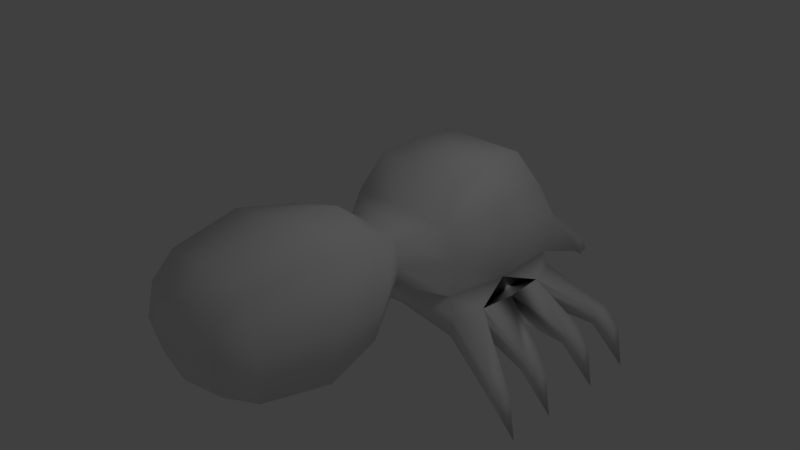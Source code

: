 # Source: pixispider.blend  (saved by Blender 2.66.5; exported with 4.5.12 LTS)
import bpy
from mathutils import Matrix  # noqa: F401  (used for matrix-valued properties, if any)

bpy.ops.wm.read_factory_settings(use_empty=True)
scene = bpy.context.scene
scene.name = 'Scene'

# ---- collections
col_collection_1 = bpy.data.collections.new('Collection 1'); scene.collection.children.link(col_collection_1)

# ---- materials (node trees are filled in below, after node groups)
mat_pixispider = bpy.data.materials.new('pixispider')
mat_pixispider.alpha_threshold = 0.0
mat_pixispider.use_transparent_shadow = False
mat_pixispider.roughness = 0.5
mat_pixispider.specular_intensity = 0.0
mat_pixispider.line_color = (0.0, 0.0, 0.0, 1.0)

# ---- material node trees

# ---- world
world_world = bpy.data.worlds.new('World'); scene.world = world_world
world_world.color = (0.05088, 0.05088, 0.05088)
world_world.use_sun_shadow = False
world_world.sun_shadow_jitter_overblur = 0.0
world_world.cycles.sampling_method = 'MANUAL'
world_world.cycles.sample_map_resolution = 256

# ---- cameras
cam_camera = bpy.data.cameras.new('Camera')
cam_camera.clip_end = 100.0
cam_camera.lens = 35.0
cam_camera.sensor_width = 32.0
cam_camera.sensor_height = 18.0
cam_camera.ortho_scale = 7.314
cam_camera.dof.focus_distance = 0.0
cam_camera.dof.aperture_fstop = 128.0

# ---- lights
light_lamp = bpy.data.lights.new('Lamp', 'POINT')
light_lamp.transmission_factor = 0.0
light_lamp.cutoff_distance = 30.0
light_lamp.energy = 100.0
light_lamp.shadow_buffer_clip_start = 1.001
light_lamp.shadow_soft_size = 1.0
light_lamp.shadow_maximum_resolution = 0.006
light_lamp.use_absolute_resolution = True
light_lamp.cycles.use_multiple_importance_sampling = False

# ---- meshes
me_cube = bpy.data.meshes.new('Cube')
me_cube.from_pydata([(0.9167, 2.367, -0.5), (0.8667, 0.4917, -0.4667), (0.8375, 2.275, 0.5375), (0.81, 0.49, 0.49), (1.0, 1.4, -0.4833), (0.9, 2.56, 0.0), (0.925, 0.475, 0.0625), (0.9625, 1.4, 0.5375), (1.143, 1.943, -0.6857), (1.0, 1.438, 0.0625), (0.7666, -2.377, -0.68), (0.7, -0.625, -0.7), (0.7666, -2.377, 0.68), (0.7, -0.625, 0.7), (0.85, -1.438, -0.85), (0.8866, -2.407, 0.0), (0.875, -0.55, 0.0), (0.85, -1.438, 0.85), (1.0, -1.4, 0.0), (0.4225, -0.03075, -0.28), (0.475, -0.0045, 0.00875), (0.4225, -0.03075, 0.3413), (0.6333, 2.033, 1.017), (0.6333, 0.7667, 1.017), (0.65, 1.4, 1.038), (0.9, 3.3, -0.9), (0.617, -2.749, -0.4693), (0.617, -2.749, 0.4693), (0.97, 3.15, -0.76), (0.6757, -2.837, 0.0), (0.75, 3.15, -0.76), (1.0, 2.38, -0.68), (1.0, 0.42, -0.68), (0.9625, 3.338, -0.7875), (0.8375, 3.338, -0.7875), (1.167, 1.4, -0.7083), (0.725, 3.162, -0.5125), (1.05, 1.95, -1.017), (0.975, 2.375, -0.9875), (0.975, 0.425, -0.9875), (0.975, 3.162, -0.5125), (1.05, 1.4, -1.017), (1.863, 2.625, -1.088), (1.863, 2.375, -1.088), (1.815, 2.395, -1.3), (1.815, 2.625, -1.3), (2.069, 2.644, -1.338), (2.069, 2.456, -1.338), (2.2, 2.6, -1.9), (1.863, 1.95, -1.088), (1.863, 1.7, -1.088), (1.815, 1.715, -1.3), (1.815, 1.945, -1.3), (2.069, 1.944, -1.338), (2.069, 1.756, -1.338), (2.2, 1.9, -1.9), (1.05, 0.85, -1.017), (1.143, 0.8571, -0.6857), (1.863, 1.1, -1.088), (1.863, 0.85, -1.088), (1.815, 0.855, -1.3), (1.815, 1.085, -1.3), (2.069, 1.044, -1.338), (2.069, 0.8562, -1.338), (2.2, 1.0, -1.9), (1.863, 0.425, -1.088), (1.863, 0.175, -1.088), (1.815, 0.175, -1.3), (1.815, 0.405, -1.3), (2.069, 0.3438, -1.338), (2.069, 0.1563, -1.338), (2.2, 0.3, -1.9), (-0.9167, 2.367, -0.5), (-0.8667, 0.4917, -0.4667), (-0.8375, 2.275, 0.5375), (-0.81, 0.49, 0.49), (-1.0, 1.4, -0.4833), (0.0, 2.538, -0.4875), (-0.9, 2.56, 0.0), (0.0, 0.3333, -0.5), (-0.925, 0.475, 0.0625), (-0.9625, 1.4, 0.5375), (0.0, 2.4, 0.5167), (0.0, 0.3833, 0.5833), (-1.143, 1.943, -0.6857), (-1.0, 1.438, 0.0625), (0.0, 2.688, 0.0), (-0.7666, -2.377, -0.68), (-0.7, -0.625, -0.7), (-0.7666, -2.377, 0.68), (-0.7, -0.625, 0.7), (-0.85, -1.438, -0.85), (0.0, -2.394, -0.8), (-0.8866, -2.407, 0.0), (0.0, -0.55, -0.8667), (-0.875, -0.55, 0.0), (-0.85, -1.438, 0.85), (0.0, -2.394, 0.8), (0.0, -0.55, 0.8667), (0.0, -1.4, -1.0), (0.0, -1.4, 1.0), (-1.0, -1.4, 0.0), (-0.4225, -0.03075, -0.28), (-0.475, -0.0045, 0.00875), (0.0, -0.0045, -0.3529), (-0.4225, -0.03075, 0.3413), (0.0, -0.0045, 0.4287), (-0.6333, 2.033, 1.017), (-0.6333, 0.7667, 1.017), (-0.65, 1.4, 1.038), (0.0, 2.033, 1.017), (0.0, 0.7667, 1.017), (-0.9, 3.3, -0.9), (0.0, 1.4, 1.1), (-0.617, -2.749, -0.4693), (-0.617, -2.749, 0.4693), (-0.97, 3.15, -0.76), (0.0, -2.845, -0.512), (-0.6757, -2.837, 0.0), (-0.75, 3.15, -0.76), (0.0, -2.845, 0.512), (0.0, -3.005, 0.0), (-1.0, 2.38, -0.68), (-1.0, 0.42, -0.68), (-0.9625, 3.338, -0.7875), (-0.8375, 3.338, -0.7875), (-1.167, 1.4, -0.7083), (0.0, 2.4, -0.65), (0.0, 0.4, -0.65), (-0.725, 3.162, -0.5125), (-1.05, 1.95, -1.017), (-0.975, 2.375, -0.9875), (-0.975, 0.425, -0.9875), (-0.975, 3.162, -0.5125), (-1.05, 1.4, -1.017), (-1.863, 2.625, -1.088), (-1.863, 2.375, -1.088), (0.0, 1.9, -1.0), (0.0, 2.317, -0.9333), (0.0, 0.4833, -0.9333), (0.0, 1.4, -1.0), (0.0, 0.9, -1.0), (-1.815, 2.395, -1.3), (-1.815, 2.625, -1.3), (-2.069, 2.644, -1.338), (-2.069, 2.456, -1.338), (-2.2, 2.6, -1.9), (-1.863, 1.95, -1.088), (-1.863, 1.7, -1.088), (-1.815, 1.715, -1.3), (-1.815, 1.945, -1.3), (-2.069, 1.944, -1.338), (-2.069, 1.756, -1.338), (-2.2, 1.9, -1.9), (-1.05, 0.85, -1.017), (-1.143, 0.8571, -0.6857), (-1.863, 1.1, -1.088), (-1.863, 0.85, -1.088), (-1.815, 0.855, -1.3), (-1.815, 1.085, -1.3), (-2.069, 1.044, -1.338), (-2.069, 0.8562, -1.338), (-2.2, 1.0, -1.9), (-1.863, 0.425, -1.088), (-1.863, 0.175, -1.088), (-1.815, 0.175, -1.3), (-1.815, 0.405, -1.3), (-2.069, 0.3438, -1.338), (-2.069, 0.1563, -1.338), (-2.2, 0.3, -1.9)], [], [(77, 0, 31, 127), (9, 7, 3, 6), (4, 8, 35), (7, 2, 22, 24), (4, 9, 6, 1), (0, 5, 9, 4), (5, 2, 7, 9), (6, 3, 21, 20), (2, 5, 86, 82), (79, 1, 19, 104), (3, 83, 106, 21), (1, 6, 20, 19), (18, 16, 13, 17), (10, 92, 99, 14), (14, 99, 94, 11), (17, 13, 98, 100), (12, 17, 100, 97), (14, 11, 16, 18), (10, 14, 18, 15), (15, 18, 17, 12), (16, 20, 21, 13), (33, 28, 25), (28, 30, 25), (10, 15, 29, 26), (12, 97, 120, 27), (34, 33, 25), (94, 104, 19, 11), (13, 21, 106, 98), (11, 19, 20, 16), (30, 34, 25), (5, 0, 28, 40), (24, 113, 111, 23), (22, 110, 113, 24), (83, 3, 23, 111), (3, 7, 24, 23), (40, 28, 33), (2, 82, 110, 22), (30, 36, 34), (27, 120, 121, 29), (29, 121, 117, 26), (92, 10, 26, 117), (36, 40, 33, 34), (77, 86, 36, 30), (15, 12, 27, 29), (86, 5, 40, 36), (4, 8, 0), (0, 8, 31), (1, 79, 128, 32), (0, 77, 30, 28), (31, 8, 43, 42), (38, 31, 42, 45), (51, 52, 55), (41, 37, 137, 140), (38, 37, 137, 138), (127, 31, 38, 138), (32, 128, 139, 39), (8, 37, 44, 43), (37, 38, 45, 44), (52, 53, 55), (43, 44, 47), (52, 49, 53), (42, 43, 47, 46), (49, 50, 54, 53), (50, 51, 54), (45, 42, 46), (45, 46, 48), (44, 45, 48), (47, 44, 48), (46, 47, 48), (54, 51, 55), (53, 54, 55), (57, 56, 60, 59), (60, 61, 64), (61, 62, 64), (61, 58, 62), (58, 59, 63, 62), (59, 60, 63), (63, 60, 64), (62, 63, 64), (67, 68, 71), (68, 69, 71), (68, 65, 69), (65, 66, 70, 69), (66, 67, 70), (70, 67, 71), (69, 70, 71), (57, 4, 35), (57, 4, 1), (57, 1, 32), (35, 41, 51, 50), (37, 8, 49, 52), (8, 35, 50, 49), (56, 41, 140, 141), (56, 39, 139, 141), (41, 37, 52, 51), (41, 35, 58, 61), (35, 57, 59, 58), (56, 41, 61, 60), (32, 39, 67, 66), (56, 57, 65, 68), (57, 32, 66, 65), (39, 56, 68, 67), (77, 127, 122, 72), (85, 80, 75, 81), (76, 126, 84), (81, 109, 107, 74), (76, 73, 80, 85), (72, 76, 85, 78), (78, 85, 81, 74), (80, 103, 105, 75), (74, 82, 86, 78), (79, 104, 102, 73), (75, 105, 106, 83), (73, 102, 103, 80), (101, 96, 90, 95), (87, 91, 99, 92), (91, 88, 94, 99), (96, 100, 98, 90), (89, 97, 100, 96), (91, 101, 95, 88), (87, 93, 101, 91), (93, 89, 96, 101), (95, 90, 105, 103), (124, 112, 116), (116, 112, 119), (87, 114, 118, 93), (89, 115, 120, 97), (125, 112, 124), (94, 88, 102, 104), (90, 98, 106, 105), (88, 95, 103, 102), (119, 112, 125), (78, 133, 116, 72), (109, 108, 111, 113), (107, 109, 113, 110), (83, 111, 108, 75), (75, 108, 109, 81), (133, 124, 116), (74, 107, 110, 82), (119, 125, 129), (115, 118, 121, 120), (118, 114, 117, 121), (92, 117, 114, 87), (129, 125, 124, 133), (77, 119, 129, 86), (93, 118, 115, 89), (86, 129, 133, 78), (76, 72, 84), (72, 122, 84), (73, 123, 128, 79), (72, 116, 119, 77), (122, 135, 136, 84), (131, 143, 135, 122), (149, 153, 150), (134, 140, 137, 130), (131, 138, 137, 130), (127, 138, 131, 122), (123, 132, 139, 128), (84, 136, 142, 130), (130, 142, 143, 131), (150, 153, 151), (136, 145, 142), (150, 151, 147), (135, 144, 145, 136), (147, 151, 152, 148), (148, 152, 149), (143, 144, 135), (143, 146, 144), (142, 146, 143), (145, 146, 142), (144, 146, 145), (152, 153, 149), (151, 153, 152), (155, 157, 158, 154), (158, 162, 159), (159, 162, 160), (159, 160, 156), (156, 160, 161, 157), (157, 161, 158), (161, 162, 158), (160, 162, 161), (165, 169, 166), (166, 169, 167), (166, 167, 163), (163, 167, 168, 164), (164, 168, 165), (168, 169, 165), (167, 169, 168), (155, 126, 76), (155, 73, 76), (155, 123, 73), (126, 148, 149, 134), (130, 150, 147, 84), (84, 147, 148, 126), (154, 141, 140, 134), (154, 141, 139, 132), (134, 149, 150, 130), (134, 159, 156, 126), (126, 156, 157, 155), (154, 158, 159, 134), (123, 164, 165, 132), (154, 166, 163, 155), (155, 163, 164, 123), (132, 165, 166, 154)])
me_cube.polygons.foreach_set('use_smooth', [True] * 204)
_uv = me_cube.uv_layers.new(name='UVMap')
_uv.uv.foreach_set('vector', [0.3125, 0.0625, 0.6875, 0.0625, 0.6875, 0.4375, 0.3125, 0.4375, 0.3125, 0.0625, 0.6875, 0.0625, 0.6875, 0.4375, 0.3125, 0.4375, 0.3125, 0.0625, 0.6875, 0.0625, 0.6875, 0.4375, 0.3125, 0.0625, 0.6875, 0.0625, 0.6875, 0.4375, 0.3125, 0.4375, 0.3125, 0.0625, 0.6875, 0.0625, 0.6875, 0.4375, 0.3125, 0.4375, 0.3125, 0.0625, 0.6875, 0.0625, 0.6875, 0.4375, 0.3125, 0.4375, 0.3125, 0.0625, 0.6875, 0.0625, 0.6875, 0.4375, 0.3125, 0.4375, 0.3125, 0.0625, 0.6875, 0.0625, 0.6875, 0.4375, 0.3125, 0.4375, 0.625, 0.625, 1.0, 0.625, 1.0, 1.0, 0.625, 1.0, 0.3125, 0.0625, 0.6875, 0.0625, 0.6875, 0.4375, 0.3125, 0.4375, 0.3125, 0.0625, 0.6875, 0.0625, 0.6875, 0.4375, 0.3125, 0.4375, 0.3125, 0.0625, 0.6875, 0.0625, 0.6875, 0.4375, 0.3125, 0.4375, 0.3125, 0.0625, 0.6875, 0.0625, 0.6875, 0.4375, 0.3125, 0.4375, 0.3125, 0.0625, 0.6875, 0.0625, 0.6875, 0.4375, 0.3125, 0.4375, 0.3125, 0.0625, 0.6875, 0.0625, 0.6875, 0.4375, 0.3125, 0.4375, 0.3125, 0.0625, 0.6875, 0.0625, 0.6875, 0.4375, 0.3125, 0.4375, 0.3125, 0.0625, 0.6875, 0.0625, 0.6875, 0.4375, 0.3125, 0.4375, 0.3125, 0.0625, 0.6875, 0.0625, 0.6875, 0.4375, 0.3125, 0.4375, 0.3125, 0.0625, 0.6875, 0.0625, 0.6875, 0.4375, 0.3125, 0.4375, 0.3125, 0.0625, 0.6875, 0.0625, 0.6875, 0.4375, 0.3125, 0.4375, 0.3125, 0.0625, 0.6875, 0.0625, 0.6875, 0.4375, 0.3125, 0.4375, 0.625, 0.4375, 0.625, 0.0625, 1.0, 0.0625, 0.625, 0.4375, 0.625, 0.0625, 1.0, 0.0625, 0.3125, 0.0625, 0.6875, 0.0625, 0.6875, 0.4375, 0.3125, 0.4375, 0.3125, 0.0625, 0.6875, 0.0625, 0.6875, 0.4375, 0.3125, 0.4375, 0.625, 0.4375, 0.625, 0.0625, 1.0, 0.0625, 0.3125, 0.0625, 0.6875, 0.0625, 0.6875, 0.4375, 0.3125, 0.4375, 0.3125, 0.0625, 0.6875, 0.0625, 0.6875, 0.4375, 0.3125, 0.4375, 0.3125, 0.0625, 0.6875, 0.0625, 0.6875, 0.4375, 0.3125, 0.4375, 0.625, 0.4375, 0.625, 0.0625, 1.0, 0.0625, 0.3125, 0.0625, 0.6875, 0.0625, 0.6875, 0.4375, 0.3125, 0.4375, 0.3125, 0.0625, 0.6875, 0.0625, 0.6875, 0.4375, 0.3125, 0.4375, 0.3125, 0.0625, 0.6875, 0.0625, 0.6875, 0.4375, 0.3125, 0.4375, 0.3125, 0.0625, 0.6875, 0.0625, 0.6875, 0.4375, 0.3125, 0.4375, 0.3125, 0.0625, 0.6875, 0.0625, 0.6875, 0.4375, 0.3125, 0.4375, 0.3125, 0.0625, 0.6875, 0.0625, 0.6875, 0.4375, 0.25, 0.25, 0.625, 0.25, 0.625, 0.625, 0.25, 0.625, 0.3125, 0.0625, 0.6875, 0.0625, 0.6875, 0.4375, 0.3125, 0.0625, 0.6875, 0.0625, 0.6875, 0.4375, 0.3125, 0.4375, 0.3125, 0.0625, 0.6875, 0.0625, 0.6875, 0.4375, 0.3125, 0.4375, 0.3125, 0.0625, 0.6875, 0.0625, 0.6875, 0.4375, 0.3125, 0.4375, 0.3125, 0.0625, 0.6875, 0.0625, 0.6875, 0.4375, 0.3125, 0.4375, -1.49e-08, 0.375, 0.0, -1.49e-08, 0.375, 0.0, 0.375, 0.375, 0.3125, 0.0625, 0.6875, 0.0625, 0.6875, 0.4375, 0.3125, 0.4375, 0.3125, 0.0625, 0.6875, 0.0625, 0.6875, 0.4375, 0.3125, 0.4375, 0.3125, 0.0625, 0.6875, 0.0625, 0.6875, 0.4375, 0.3125, 0.0625, 0.6875, 0.0625, 0.6875, 0.4375, 0.3125, 0.0625, 0.6875, 0.0625, 0.6875, 0.4375, 0.3125, 0.4375, 0.3125, 0.0625, 0.6875, 0.0625, 0.6875, 0.4375, 0.3125, 0.4375, 0.3125, 0.0625, 0.6875, 0.0625, 0.6875, 0.4375, 0.3125, 0.4375, 0.3125, 0.0625, 0.6875, 0.0625, 0.6875, 0.4375, 0.3125, 0.4375, 0.3125, 0.0625, 0.6875, 0.0625, 0.6875, 0.4375, 0.3125, 0.0625, 0.6875, 0.0625, 0.6875, 0.4375, 0.3125, 0.4375, 0.3125, 0.0625, 0.6875, 0.0625, 0.6875, 0.4375, 0.3125, 0.4375, 0.3125, 0.0625, 0.6875, 0.0625, 0.6875, 0.4375, 0.3125, 0.4375, 0.3125, 0.0625, 0.6875, 0.0625, 0.6875, 0.4375, 0.3125, 0.4375, 0.3125, 0.0625, 0.6875, 0.0625, 0.6875, 0.4375, 0.3125, 0.4375, 0.3125, 0.0625, 0.6875, 0.0625, 0.6875, 0.4375, 0.3125, 0.4375, 0.3125, 0.0625, 0.6875, 0.0625, 0.6875, 0.4375, 0.3125, 0.0625, 0.6875, 0.0625, 0.6875, 0.4375, 0.3125, 0.0625, 0.6875, 0.0625, 0.6875, 0.4375, 0.3125, 0.0625, 0.6875, 0.0625, 0.6875, 0.4375, 0.3125, 0.4375, 0.3125, 0.0625, 0.6875, 0.0625, 0.6875, 0.4375, 0.3125, 0.4375, 0.3125, 0.0625, 0.6875, 0.0625, 0.6875, 0.4375, 0.3125, 0.0625, 0.6875, 0.0625, 0.6875, 0.4375, 0.3125, 0.0625, 0.6875, 0.0625, 0.6875, 0.4375, 0.3125, 0.0625, 0.6875, 0.0625, 0.6875, 0.4375, 0.3125, 0.0625, 0.6875, 0.0625, 0.6875, 0.4375, 0.3125, 0.0625, 0.6875, 0.0625, 0.6875, 0.4375, 0.3125, 0.0625, 0.6875, 0.0625, 0.6875, 0.4375, 0.3125, 0.0625, 0.6875, 0.0625, 0.6875, 0.4375, 0.3125, 0.0625, 0.6875, 0.0625, 0.6875, 0.4375, 0.3125, 0.4375, 0.3125, 0.0625, 0.6875, 0.0625, 0.6875, 0.4375, 0.3125, 0.0625, 0.6875, 0.0625, 0.6875, 0.4375, 0.3125, 0.0625, 0.6875, 0.0625, 0.6875, 0.4375, 0.3125, 0.0625, 0.6875, 0.0625, 0.6875, 0.4375, 0.3125, 0.4375, 0.3125, 0.0625, 0.6875, 0.0625, 0.6875, 0.4375, 0.3125, 0.0625, 0.6875, 0.0625, 0.6875, 0.4375, 0.3125, 0.0625, 0.6875, 0.0625, 0.6875, 0.4375, 0.3125, 0.0625, 0.6875, 0.0625, 0.6875, 0.4375, 0.3125, 0.0625, 0.6875, 0.0625, 0.6875, 0.4375, 0.3125, 0.0625, 0.6875, 0.0625, 0.6875, 0.4375, 0.3125, 0.0625, 0.6875, 0.0625, 0.6875, 0.4375, 0.3125, 0.4375, 0.3125, 0.0625, 0.6875, 0.0625, 0.6875, 0.4375, 0.3125, 0.0625, 0.6875, 0.0625, 0.6875, 0.4375, 0.3125, 0.0625, 0.6875, 0.0625, 0.6875, 0.4375, 0.3125, 0.0625, 0.6875, 0.0625, 0.6875, 0.4375, 0.3125, 0.0625, 0.6875, 0.0625, 0.6875, 0.4375, 0.3125, 0.0625, 0.6875, 0.0625, 0.6875, 0.4375, 0.3125, 0.0625, 0.6875, 0.0625, 0.6875, 0.4375, 0.3125, 0.4375, 0.3125, 0.0625, 0.6875, 0.0625, 0.6875, 0.4375, 0.3125, 0.4375, 0.3125, 0.0625, 0.6875, 0.0625, 0.6875, 0.4375, 0.3125, 0.4375, 0.3125, 0.0625, 0.6875, 0.0625, 0.6875, 0.4375, 0.3125, 0.4375, 0.3125, 0.0625, 0.6875, 0.0625, 0.6875, 0.4375, 0.3125, 0.4375, 0.3125, 0.0625, 0.6875, 0.0625, 0.6875, 0.4375, 0.3125, 0.4375, 0.3125, 0.0625, 0.6875, 0.0625, 0.6875, 0.4375, 0.3125, 0.4375, 0.3125, 0.0625, 0.6875, 0.0625, 0.6875, 0.4375, 0.3125, 0.4375, 0.3125, 0.0625, 0.6875, 0.0625, 0.6875, 0.4375, 0.3125, 0.4375, 0.3125, 0.0625, 0.6875, 0.0625, 0.6875, 0.4375, 0.3125, 0.4375, 0.3125, 0.0625, 0.6875, 0.0625, 0.6875, 0.4375, 0.3125, 0.4375, 0.3125, 0.0625, 0.6875, 0.0625, 0.6875, 0.4375, 0.3125, 0.4375, 0.3125, 0.0625, 0.6875, 0.0625, 0.6875, 0.4375, 0.3125, 0.4375, 0.3125, 0.0625, 0.3125, 0.4375, 0.6875, 0.4375, 0.6875, 0.0625, 0.3125, 0.0625, 0.3125, 0.4375, 0.6875, 0.4375, 0.6875, 0.0625, 0.3125, 0.0625, 0.6875, 0.4375, 0.6875, 0.0625, 0.3125, 0.0625, 0.3125, 0.4375, 0.6875, 0.4375, 0.6875, 0.0625, 0.3125, 0.0625, 0.3125, 0.4375, 0.6875, 0.4375, 0.6875, 0.0625, 0.3125, 0.0625, 0.3125, 0.4375, 0.6875, 0.4375, 0.6875, 0.0625, 0.3125, 0.0625, 0.3125, 0.4375, 0.6875, 0.4375, 0.6875, 0.0625, 0.3125, 0.0625, 0.3125, 0.4375, 0.6875, 0.4375, 0.6875, 0.0625, 0.625, 0.625, 0.625, 1.0, 1.0, 1.0, 1.0, 0.625, 0.3125, 0.0625, 0.3125, 0.4375, 0.6875, 0.4375, 0.6875, 0.0625, 0.3125, 0.0625, 0.3125, 0.4375, 0.6875, 0.4375, 0.6875, 0.0625, 0.3125, 0.0625, 0.3125, 0.4375, 0.6875, 0.4375, 0.6875, 0.0625, 0.3125, 0.0625, 0.3125, 0.4375, 0.6875, 0.4375, 0.6875, 0.0625, 0.3125, 0.0625, 0.3125, 0.4375, 0.6875, 0.4375, 0.6875, 0.0625, 0.3125, 0.0625, 0.3125, 0.4375, 0.6875, 0.4375, 0.6875, 0.0625, 0.3125, 0.0625, 0.3125, 0.4375, 0.6875, 0.4375, 0.6875, 0.0625, 0.3125, 0.0625, 0.3125, 0.4375, 0.6875, 0.4375, 0.6875, 0.0625, 0.3125, 0.0625, 0.3125, 0.4375, 0.6875, 0.4375, 0.6875, 0.0625, 0.3125, 0.0625, 0.3125, 0.4375, 0.6875, 0.4375, 0.6875, 0.0625, 0.3125, 0.0625, 0.3125, 0.4375, 0.6875, 0.4375, 0.6875, 0.0625, 0.3125, 0.0625, 0.3125, 0.4375, 0.6875, 0.4375, 0.6875, 0.0625, 0.625, 0.4375, 1.0, 0.0625, 0.625, 0.0625, 0.625, 0.4375, 1.0, 0.0625, 0.625, 0.0625, 0.3125, 0.0625, 0.3125, 0.4375, 0.6875, 0.4375, 0.6875, 0.0625, 0.3125, 0.0625, 0.3125, 0.4375, 0.6875, 0.4375, 0.6875, 0.0625, 0.625, 0.4375, 1.0, 0.0625, 0.625, 0.0625, 0.3125, 0.0625, 0.3125, 0.4375, 0.6875, 0.4375, 0.6875, 0.0625, 0.3125, 0.0625, 0.3125, 0.4375, 0.6875, 0.4375, 0.6875, 0.0625, 0.3125, 0.0625, 0.3125, 0.4375, 0.6875, 0.4375, 0.6875, 0.0625, 0.625, 0.4375, 1.0, 0.0625, 0.625, 0.0625, 0.3125, 0.0625, 0.3125, 0.4375, 0.6875, 0.4375, 0.6875, 0.0625, 0.3125, 0.0625, 0.3125, 0.4375, 0.6875, 0.4375, 0.6875, 0.0625, 0.3125, 0.0625, 0.3125, 0.4375, 0.6875, 0.4375, 0.6875, 0.0625, 0.3125, 0.0625, 0.3125, 0.4375, 0.6875, 0.4375, 0.6875, 0.0625, 0.3125, 0.0625, 0.3125, 0.4375, 0.6875, 0.4375, 0.6875, 0.0625, 0.3125, 0.0625, 0.6875, 0.4375, 0.6875, 0.0625, 0.25, 0.25, 0.25, 0.625, 0.625, 0.625, 0.625, 0.25, 0.3125, 0.0625, 0.6875, 0.4375, 0.6875, 0.0625, 0.3125, 0.0625, 0.3125, 0.4375, 0.6875, 0.4375, 0.6875, 0.0625, 0.3125, 0.0625, 0.3125, 0.4375, 0.6875, 0.4375, 0.6875, 0.0625, 0.3125, 0.0625, 0.3125, 0.4375, 0.6875, 0.4375, 0.6875, 0.0625, 0.3125, 0.0625, 0.3125, 0.4375, 0.6875, 0.4375, 0.6875, 0.0625, -1.49e-08, 0.375, 0.375, 0.375, 0.375, 0.0, 0.0, -1.49e-08, 0.3125, 0.0625, 0.3125, 0.4375, 0.6875, 0.4375, 0.6875, 0.0625, 0.3125, 0.0625, 0.3125, 0.4375, 0.6875, 0.4375, 0.6875, 0.0625, 0.3125, 0.0625, 0.6875, 0.4375, 0.6875, 0.0625, 0.3125, 0.0625, 0.6875, 0.4375, 0.6875, 0.0625, 0.3125, 0.0625, 0.3125, 0.4375, 0.6875, 0.4375, 0.6875, 0.0625, 0.3125, 0.0625, 0.3125, 0.4375, 0.6875, 0.4375, 0.6875, 0.0625, 0.3125, 0.0625, 0.3125, 0.4375, 0.6875, 0.4375, 0.6875, 0.0625, 0.3125, 0.0625, 0.3125, 0.4375, 0.6875, 0.4375, 0.6875, 0.0625, 0.3125, 0.0625, 0.6875, 0.4375, 0.6875, 0.0625, 0.3125, 0.0625, 0.3125, 0.4375, 0.6875, 0.4375, 0.6875, 0.0625, 0.3125, 0.0625, 0.3125, 0.4375, 0.6875, 0.4375, 0.6875, 0.0625, 0.3125, 0.0625, 0.3125, 0.4375, 0.6875, 0.4375, 0.6875, 0.0625, 0.3125, 0.0625, 0.3125, 0.4375, 0.6875, 0.4375, 0.6875, 0.0625, 0.3125, 0.0625, 0.3125, 0.4375, 0.6875, 0.4375, 0.6875, 0.0625, 0.3125, 0.0625, 0.3125, 0.4375, 0.6875, 0.4375, 0.6875, 0.0625, 0.3125, 0.0625, 0.6875, 0.4375, 0.6875, 0.0625, 0.3125, 0.0625, 0.6875, 0.4375, 0.6875, 0.0625, 0.3125, 0.0625, 0.6875, 0.4375, 0.6875, 0.0625, 0.3125, 0.0625, 0.3125, 0.4375, 0.6875, 0.4375, 0.6875, 0.0625, 0.3125, 0.0625, 0.3125, 0.4375, 0.6875, 0.4375, 0.6875, 0.0625, 0.3125, 0.0625, 0.6875, 0.4375, 0.6875, 0.0625, 0.3125, 0.0625, 0.6875, 0.4375, 0.6875, 0.0625, 0.3125, 0.0625, 0.6875, 0.4375, 0.6875, 0.0625, 0.3125, 0.0625, 0.6875, 0.4375, 0.6875, 0.0625, 0.3125, 0.0625, 0.6875, 0.4375, 0.6875, 0.0625, 0.3125, 0.0625, 0.6875, 0.4375, 0.6875, 0.0625, 0.3125, 0.0625, 0.6875, 0.4375, 0.6875, 0.0625, 0.3125, 0.0625, 0.6875, 0.4375, 0.6875, 0.0625, 0.3125, 0.0625, 0.3125, 0.4375, 0.6875, 0.4375, 0.6875, 0.0625, 0.3125, 0.0625, 0.6875, 0.4375, 0.6875, 0.0625, 0.3125, 0.0625, 0.6875, 0.4375, 0.6875, 0.0625, 0.3125, 0.0625, 0.6875, 0.4375, 0.6875, 0.0625, 0.3125, 0.0625, 0.3125, 0.4375, 0.6875, 0.4375, 0.6875, 0.0625, 0.3125, 0.0625, 0.6875, 0.4375, 0.6875, 0.0625, 0.3125, 0.0625, 0.6875, 0.4375, 0.6875, 0.0625, 0.3125, 0.0625, 0.6875, 0.4375, 0.6875, 0.0625, 0.3125, 0.0625, 0.6875, 0.4375, 0.6875, 0.0625, 0.3125, 0.0625, 0.6875, 0.4375, 0.6875, 0.0625, 0.3125, 0.0625, 0.6875, 0.4375, 0.6875, 0.0625, 0.3125, 0.0625, 0.3125, 0.4375, 0.6875, 0.4375, 0.6875, 0.0625, 0.3125, 0.0625, 0.6875, 0.4375, 0.6875, 0.0625, 0.3125, 0.0625, 0.6875, 0.4375, 0.6875, 0.0625, 0.3125, 0.0625, 0.6875, 0.4375, 0.6875, 0.0625, 0.3125, 0.0625, 0.6875, 0.4375, 0.6875, 0.0625, 0.3125, 0.0625, 0.6875, 0.4375, 0.6875, 0.0625, 0.3125, 0.0625, 0.6875, 0.4375, 0.6875, 0.0625, 0.3125, 0.0625, 0.3125, 0.4375, 0.6875, 0.4375, 0.6875, 0.0625, 0.3125, 0.0625, 0.3125, 0.4375, 0.6875, 0.4375, 0.6875, 0.0625, 0.3125, 0.0625, 0.3125, 0.4375, 0.6875, 0.4375, 0.6875, 0.0625, 0.3125, 0.0625, 0.3125, 0.4375, 0.6875, 0.4375, 0.6875, 0.0625, 0.3125, 0.0625, 0.3125, 0.4375, 0.6875, 0.4375, 0.6875, 0.0625, 0.3125, 0.0625, 0.3125, 0.4375, 0.6875, 0.4375, 0.6875, 0.0625, 0.3125, 0.0625, 0.3125, 0.4375, 0.6875, 0.4375, 0.6875, 0.0625, 0.3125, 0.0625, 0.3125, 0.4375, 0.6875, 0.4375, 0.6875, 0.0625, 0.3125, 0.0625, 0.3125, 0.4375, 0.6875, 0.4375, 0.6875, 0.0625, 0.3125, 0.0625, 0.3125, 0.4375, 0.6875, 0.4375, 0.6875, 0.0625, 0.3125, 0.0625, 0.3125, 0.4375, 0.6875, 0.4375, 0.6875, 0.0625, 0.3125, 0.0625, 0.3125, 0.4375, 0.6875, 0.4375, 0.6875, 0.0625, 0.3125, 0.0625, 0.3125, 0.4375, 0.6875, 0.4375, 0.6875, 0.0625])
me_cube.materials.append(mat_pixispider)
me_cube.use_remesh_preserve_volume = False
me_cube.use_remesh_preserve_attributes = False
me_cube.use_mirror_vertex_groups = False
me_cube.update()

# ---- objects
ob_cube = bpy.data.objects.new('Cube', me_cube)
ob_lamp = bpy.data.objects.new('Lamp', light_lamp)
ob_camera = bpy.data.objects.new('Camera', cam_camera)

# ---- transforms, parenting, visibility, modifiers, constraints
ob_cube.location = (0.0, 0.0, 0.0)
ob_cube.lock_rotations_4d = False
ob_cube.empty_display_type = 'ARROWS'
ob_cube.lineart.crease_threshold = 0.0
ob_lamp.location = (4.076, 1.005, 5.904)
ob_lamp.rotation_euler = (0.6503, 0.05522, 1.866)
ob_lamp.lock_rotations_4d = False
ob_lamp.empty_display_type = 'ARROWS'
ob_lamp.color = (0.0, 0.0, 0.0, 0.0)
ob_lamp.lineart.crease_threshold = 0.0
ob_camera.location = (7.481, -6.508, 5.344)
ob_camera.rotation_euler = (1.109, 0.01082, 0.8149)
ob_camera.lock_rotations_4d = False
ob_camera.empty_display_type = 'ARROWS'
ob_camera.color = (0.0, 0.0, 0.0, 0.0)
ob_camera.display_type = 'WIRE'
ob_camera.lineart.crease_threshold = 0.0

# ---- collection membership
col_collection_1.objects.link(ob_cube)
col_collection_1.objects.link(ob_lamp)
col_collection_1.objects.link(ob_camera)

# ---- scene / render settings (as saved in the file)
scene.camera = ob_camera
scene.frame_start = 1; scene.frame_end = 250; scene.frame_set(1)
scene.render.engine = 'BLENDER_EEVEE_NEXT'
scene.render.image_settings.color_mode = 'RGB'
scene.render.image_settings.compression = 90
scene.render.resolution_percentage = 50
scene.render.dither_intensity = 0.0
scene.render.bake_margin = 2
scene.render.bake_bias = 0.0
scene.cycles.use_denoising = False
scene.cycles.samples = 10
scene.cycles.sampling_pattern = 'TABULATED_SOBOL'
scene.cycles.light_sampling_threshold = 0.0
scene.cycles.use_adaptive_sampling = False
scene.cycles.use_light_tree = False
scene.cycles.blur_glossy = 0.0
scene.cycles.volume_bounces = 1
scene.cycles.pixel_filter_type = 'GAUSSIAN'
scene.cycles.sample_clamp_indirect = 0.0
scene.view_settings.view_transform = 'Standard'
bpy.context.view_layer.update()
